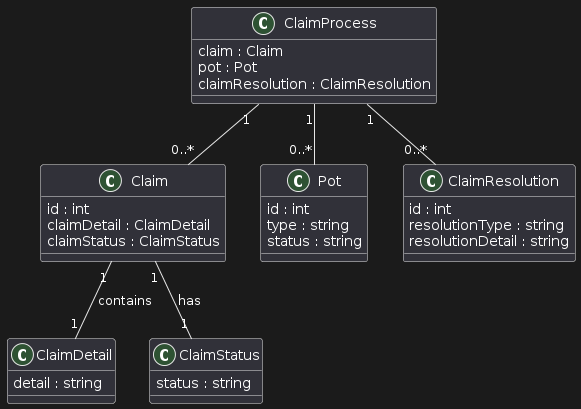

The diagram above was rendered by PlantUML. Its source (embedded in the PNG):
@startuml
class ClaimProcess {
    claim : Claim
    pot : Pot
    claimResolution : ClaimResolution
}

class Claim {
    id : int
    claimDetail : ClaimDetail
    claimStatus : ClaimStatus
}

class Pot {
    id : int
    type : string
    status : string
}

class ClaimResolution {
    id : int
    resolutionType : string
    resolutionDetail : string
}

class ClaimDetail {
    detail : string
}

class ClaimStatus {
    status : string
}

ClaimProcess "1" -- "0..*" Claim
ClaimProcess "1" -- "0..*" Pot
ClaimProcess "1" -- "0..*" ClaimResolution

Claim "1" -- "1" ClaimDetail : contains
Claim "1" -- "1" ClaimStatus : has
@enduml